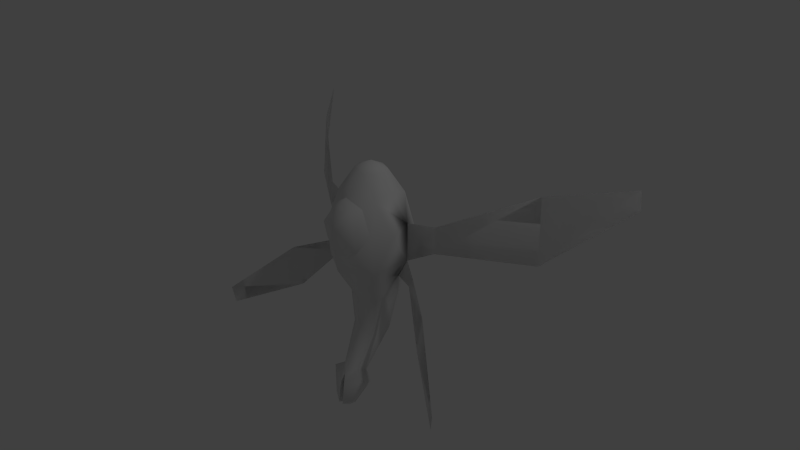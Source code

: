 # Source: nibbler.blend  (saved by Blender 2.76.2; exported with 4.5.12 LTS)
import bpy
from mathutils import Matrix  # noqa: F401  (used for matrix-valued properties, if any)

bpy.ops.wm.read_factory_settings(use_empty=True)
scene = bpy.context.scene
scene.name = 'Scene'

# ---- collections
col_collection_1 = bpy.data.collections.new('Collection 1'); scene.collection.children.link(col_collection_1)

# ---- materials (node trees are filled in below, after node groups)
mat_material = bpy.data.materials.new('Material')
mat_material.alpha_threshold = 0.0
mat_material.use_transparent_shadow = False
mat_material.roughness = 0.5
mat_material.line_color = (0.0, 0.0, 0.0, 1.0)

# ---- material node trees

# ---- world
world_world = bpy.data.worlds.new('World'); scene.world = world_world
world_world.color = (0.05088, 0.05088, 0.05088)
world_world.use_sun_shadow = False
world_world.sun_shadow_jitter_overblur = 0.0
world_world.cycles.sampling_method = 'MANUAL'
world_world.cycles.sample_map_resolution = 256

# ---- cameras
cam_camera = bpy.data.cameras.new('Camera')
cam_camera.clip_end = 100.0
cam_camera.lens = 35.0
cam_camera.sensor_width = 32.0
cam_camera.sensor_height = 18.0
cam_camera.ortho_scale = 7.314
cam_camera.dof.focus_distance = 0.0
cam_camera.dof.aperture_fstop = 128.0

# ---- lights
light_lamp = bpy.data.lights.new('Lamp', 'POINT')
light_lamp.transmission_factor = 0.0
light_lamp.cutoff_distance = 30.0
light_lamp.energy = 100.0
light_lamp.shadow_buffer_clip_start = 1.001
light_lamp.shadow_soft_size = 0.1
light_lamp.shadow_maximum_resolution = 0.006
light_lamp.use_absolute_resolution = True
light_lamp.cycles.use_multiple_importance_sampling = False

# ---- meshes
me_cube = bpy.data.meshes.new('Cube')
me_cube.from_pydata([(0.2569, -0.34, -1.687), (0.009066, -0.3478, -1.825), (0.1919, -0.1967, -0.9918), (0.1919, 0.07035, -1.049), (0.2893, -0.5536, 0.5673), (1.788e-07, -0.5199, 0.8641), (0.3361, -0.246, 0.9146), (0.3361, 0.246, 0.9146), (1.788e-07, -0.6644, 0.3291), (0.1612, -0.4742, 0.7836), (0.1906, -0.5837, 0.3981), (0.2224, -0.3562, 0.8225), (0.263, -0.5072, 0.2908), (0.3991, -0.3974, 0.5242), (0.2575, -0.1824, -0.5115), (0.4226, -0.364, -0.011), (0.5428, -0.1509, 0.489), (0.2575, 0.1863, -0.5126), (0.4226, 0.1941, -0.011), (0.5428, 0.2192, 0.489), (-5.96e-08, 0.1575, -1.067), (0.0, -0.2831, -0.9715), (-1.192e-07, 0.3279, 0.9915), (1.192e-07, -0.3752, 0.9915), (-1.788e-07, 0.4017, 0.622), (-1.192e-07, 0.4501, 0.004075), (0.0, 0.3082, -0.5129), (5.96e-08, -0.3005, -0.5099), (1.788e-07, -0.6004, -0.011), (1.788e-07, -0.656, 0.622), (1.788e-07, -0.6186, 0.1956), (1.192e-07, -0.4192, 0.9336), (0.1219, -0.4507, -1.51), (0.1219, -0.2896, -1.587), (-5.96e-08, -0.2971, -1.716), (0.0, -0.5628, -1.589), (0.0349, -0.6125, -1.693), (0.2725, -0.5005, -1.607), (0.04575, -0.5333, -2.08), (0.1677, -0.5419, -1.971), (0.03408, -0.655, -2.019), (0.1632, -0.5893, -1.948), (0.1916, -0.481, -0.03262), (1.192e-07, -0.4596, -0.2453), (0.1343, -0.5502, 0.1441), (0.1044, -0.4283, -0.2149), (0.0, -8.941e-08, 1.307), (0.6019, 0.03414, 0.644), (0.3361, 4.47e-08, 0.9771), (0.4647, 8.941e-08, -0.1291), (5.96e-08, -0.1876, 1.212), (0.1681, -0.123, 1.212), (-5.96e-08, 0.1876, 1.212), (0.1681, 0.123, 1.212), (0.2131, -2.235e-08, 1.212), (0.6143, 0.01184, 0.1391), (0.9598, 0.1446, 0.6711), (0.9758, 0.1172, 0.331), (1.95, 0.8672, 1.164), (2.002, 0.8179, 0.2911), (2.74, 1.669, 1.245), (2.778, 1.647, 1.001), (0.6601, -0.006407, -0.2064), (0.7451, -0.02418, -0.0477), (1.127, -0.3281, -0.775), (1.25, -0.358, -0.2385), (1.953, -0.9166, -1.169), (1.998, -0.9408, -0.9455), (-1.788e-07, 0.4107, 0.3358), (-5.96e-08, 0.3508, -0.338), (0.3265, 0.2478, -0.011), (0.1919, 0.2747, -0.2668), (0.2073, 0.2949, 0.2468), (0.1442, 0.3593, 0.1683), (-1.192e-07, 0.4398, 0.2213), (-5.96e-08, 0.3981, -0.2385), (0.1335, 0.3451, -0.1889), (0.2271, 0.3265, -0.011), (0.6019, 0.03414, 0.644), (0.4647, 8.941e-08, -0.1291), (0.6143, 0.01184, 0.1391), (0.9598, 0.1446, 0.6711), (0.9758, 0.1172, 0.331), (1.95, 0.8672, 1.164), (2.002, 0.8179, 0.2911), (2.74, 1.669, 1.245), (2.778, 1.647, 1.001), (0.6601, -0.006407, -0.2064), (0.7451, -0.02418, -0.0477), (1.127, -0.3281, -0.775), (1.25, -0.358, -0.2385), (1.953, -0.9166, -1.169), (1.998, -0.9408, -0.9455)], [], [(2, 32, 33, 3), (48, 7, 53, 54), (8, 10, 29), (11, 6, 23, 31), (47, 19, 7), (26, 17, 3, 20), (22, 7, 19, 24), (19, 18, 70, 72), (70, 18, 17, 71), (2, 3, 17, 14), (14, 17, 49), (49, 18, 55), (21, 2, 14, 27), (43, 45, 28), (30, 28, 44), (37, 36, 40, 41), (12, 13, 4, 10), (13, 16, 6, 11), (30, 12, 10, 8), (4, 13, 11, 9), (32, 35, 36, 37), (5, 29, 9), (15, 16, 13, 12), (1, 0, 39, 38), (38, 39, 41, 40), (29, 4, 9), (10, 4, 29), (36, 1, 38, 40), (34, 33, 0, 1), (31, 5, 9, 11), (33, 32, 37, 0), (21, 35, 32, 2), (3, 33, 34, 20), (35, 34, 1, 36), (0, 37, 41, 39), (27, 14, 45, 43), (44, 12, 30), (42, 15, 12, 44), (45, 42, 28), (28, 42, 44), (14, 15, 42, 45), (47, 48, 6), (16, 15, 55), (48, 54, 51, 6), (15, 14, 49), (17, 18, 49), (48, 47, 7), (16, 47, 6), (50, 23, 6, 51), (46, 50, 51), (53, 52, 46), (54, 53, 46), (54, 46, 51), (7, 22, 52, 53), (19, 47, 55), (16, 55, 47), (18, 19, 55), (15, 49, 55), (55, 47, 56, 57), (57, 56, 58, 59), (59, 58, 60, 61), (49, 55, 63, 62), (62, 63, 65, 64), (64, 65, 67, 66), (72, 70, 77, 73), (77, 70, 71, 76), (68, 72, 73, 74), (24, 19, 72, 68), (69, 75, 76, 71), (71, 17, 26, 69), (73, 77, 25), (75, 25, 76), (25, 77, 76), (74, 73, 25), (80, 82, 81, 78), (82, 84, 83, 81), (84, 86, 85, 83), (79, 87, 88, 80), (87, 89, 90, 88), (89, 91, 92, 90)])
me_cube.polygons.foreach_set('use_smooth', [True] * 80)
_k = set([(1, 34), (1, 36), (1, 38), (11, 13), (11, 31), (12, 13), (12, 30), (30, 44), (34, 35), (35, 36), (36, 40), (38, 40), (42, 44), (42, 45), (43, 45), (68, 72), (69, 71), (70, 71), (70, 72)])
me_cube.attributes.new('sharp_edge', 'BOOLEAN', 'EDGE').data.foreach_set('value', [ (min(e.vertices), max(e.vertices)) in _k for e in me_cube.edges])
_ca = me_cube.color_attributes.new('Col', 'BYTE_COLOR', 'CORNER')
_ca.data.foreach_set('color', [0.06125, 0.5711, 0.02217, 1.0, 0.06125, 0.5711, 0.02217, 1.0, 0.06125, 0.5711, 0.02217, 1.0, 0.06125, 0.5711, 0.02217, 1.0, 0.06125, 0.5711, 0.02217, 1.0, 0.06125, 0.5711, 0.02217, 1.0, 0.06125, 0.5711, 0.02217, 1.0, 0.06125, 0.5711, 0.02217, 1.0, 0.006995, 0.007499, 0.1329, 1.0, 0.006995, 0.007499, 0.1329, 1.0, 0.006995, 0.007499, 0.1329, 1.0, 0.06125, 0.5711, 0.02217, 1.0, 0.06125, 0.5711, 0.02217, 1.0, 0.06125, 0.5711, 0.02217, 1.0, 0.06125, 0.5711, 0.02217, 1.0, 0.06125, 0.5711, 0.02217, 1.0, 0.06125, 0.5711, 0.02217, 1.0, 0.06125, 0.5711, 0.02217, 1.0, 0.06125, 0.5711, 0.02217, 1.0, 0.06125, 0.5711, 0.02217, 1.0, 0.06125, 0.5711, 0.02217, 1.0, 0.06125, 0.5711, 0.02217, 1.0, 0.06125, 0.5711, 0.02217, 1.0, 0.06125, 0.5711, 0.02217, 1.0, 0.06125, 0.5711, 0.02217, 1.0, 0.06125, 0.5711, 0.02217, 1.0, 0.06125, 0.5711, 0.02217, 1.0, 0.06125, 0.5711, 0.02217, 1.0, 0.06125, 0.5711, 0.02217, 1.0, 0.06125, 0.5711, 0.02217, 1.0, 0.06125, 0.5711, 0.02217, 1.0, 0.06125, 0.5711, 0.02217, 1.0, 0.06125, 0.5711, 0.02217, 1.0, 0.06125, 0.5711, 0.02217, 1.0, 0.06125, 0.5711, 0.02217, 1.0, 0.06125, 0.5711, 0.02217, 1.0, 0.06125, 0.5711, 0.02217, 1.0, 0.06125, 0.5711, 0.02217, 1.0, 0.06125, 0.5711, 0.02217, 1.0, 0.06125, 0.5711, 0.02217, 1.0, 0.06125, 0.5711, 0.02217, 1.0, 0.06125, 0.5711, 0.02217, 1.0, 0.06125, 0.5711, 0.02217, 1.0, 0.06125, 0.5711, 0.02217, 1.0, 0.06125, 0.5711, 0.02217, 1.0, 0.06125, 0.5711, 0.02217, 1.0, 0.06125, 0.5711, 0.02217, 1.0, 0.06125, 0.5711, 0.02217, 1.0, 0.006995, 0.007499, 0.1329, 1.0, 0.006995, 0.007499, 0.1329, 1.0, 0.006995, 0.007499, 0.1329, 1.0, 0.006995, 0.007499, 0.1329, 1.0, 0.006995, 0.007499, 0.1329, 1.0, 0.006995, 0.007499, 0.1329, 1.0, 0.162, 0.4508, 0.2122, 1.0, 0.162, 0.4508, 0.2122, 1.0, 0.162, 0.4508, 0.2122, 1.0, 0.162, 0.4508, 0.2122, 1.0, 0.006995, 0.007499, 0.1329, 1.0, 0.006995, 0.007499, 0.1329, 1.0, 0.006995, 0.007499, 0.1329, 1.0, 0.006995, 0.007499, 0.1329, 1.0, 0.06125, 0.5711, 0.02217, 1.0, 0.06125, 0.5711, 0.02217, 1.0, 0.06125, 0.5711, 0.02217, 1.0, 0.06125, 0.5711, 0.02217, 1.0, 0.006995, 0.007499, 0.1329, 1.0, 0.006995, 0.007499, 0.1329, 1.0, 0.006995, 0.007499, 0.1329, 1.0, 0.006995, 0.007499, 0.1329, 1.0, 0.006995, 0.007499, 0.1329, 1.0, 0.006995, 0.007499, 0.1329, 1.0, 0.006995, 0.007499, 0.1329, 1.0, 0.006995, 0.007499, 0.1329, 1.0, 0.162, 0.4508, 0.2122, 1.0, 0.162, 0.4508, 0.2122, 1.0, 0.162, 0.4508, 0.2122, 1.0, 0.162, 0.4508, 0.2122, 1.0, 0.006995, 0.007499, 0.1329, 1.0, 0.006995, 0.007499, 0.1329, 1.0, 0.006995, 0.007499, 0.1329, 1.0, 0.06125, 0.5711, 0.02217, 1.0, 0.06125, 0.5711, 0.02217, 1.0, 0.06125, 0.5711, 0.02217, 1.0, 0.06125, 0.5711, 0.02217, 1.0, 0.162, 0.4508, 0.2122, 1.0, 0.162, 0.4508, 0.2122, 1.0, 0.162, 0.4508, 0.2122, 1.0, 0.162, 0.4508, 0.2122, 1.0, 0.162, 0.4508, 0.2122, 1.0, 0.162, 0.4508, 0.2122, 1.0, 0.162, 0.4508, 0.2122, 1.0, 0.162, 0.4508, 0.2122, 1.0, 0.006995, 0.007499, 0.1329, 1.0, 0.006995, 0.007499, 0.1329, 1.0, 0.006995, 0.007499, 0.1329, 1.0, 0.006995, 0.007499, 0.1329, 1.0, 0.006995, 0.007499, 0.1329, 1.0, 0.006995, 0.007499, 0.1329, 1.0, 0.162, 0.4508, 0.2122, 1.0, 0.162, 0.4508, 0.2122, 1.0, 0.162, 0.4508, 0.2122, 1.0, 0.162, 0.4508, 0.2122, 1.0, 0.162, 0.4508, 0.2122, 1.0, 0.162, 0.4508, 0.2122, 1.0, 0.162, 0.4508, 0.2122, 1.0, 0.162, 0.4508, 0.2122, 1.0, 0.006995, 0.007499, 0.1329, 1.0, 0.006995, 0.007499, 0.1329, 1.0, 0.006995, 0.007499, 0.1329, 1.0, 0.006995, 0.007499, 0.1329, 1.0, 0.162, 0.4508, 0.2122, 1.0, 0.162, 0.4508, 0.2122, 1.0, 0.162, 0.4508, 0.2122, 1.0, 0.162, 0.4508, 0.2122, 1.0, 0.06125, 0.5711, 0.02217, 1.0, 0.06125, 0.5711, 0.02217, 1.0, 0.06125, 0.5711, 0.02217, 1.0, 0.06125, 0.5711, 0.02217, 1.0, 0.06125, 0.5711, 0.02217, 1.0, 0.06125, 0.5711, 0.02217, 1.0, 0.06125, 0.5711, 0.02217, 1.0, 0.06125, 0.5711, 0.02217, 1.0, 0.162, 0.4508, 0.2122, 1.0, 0.162, 0.4508, 0.2122, 1.0, 0.162, 0.4508, 0.2122, 1.0, 0.162, 0.4508, 0.2122, 1.0, 0.162, 0.4508, 0.2122, 1.0, 0.162, 0.4508, 0.2122, 1.0, 0.162, 0.4508, 0.2122, 1.0, 0.162, 0.4508, 0.2122, 1.0, 0.06125, 0.5711, 0.02217, 1.0, 0.06125, 0.5711, 0.02217, 1.0, 0.06125, 0.5711, 0.02217, 1.0, 0.06125, 0.5711, 0.02217, 1.0, 0.06125, 0.5711, 0.02217, 1.0, 0.06125, 0.5711, 0.02217, 1.0, 0.06125, 0.5711, 0.02217, 1.0, 0.06125, 0.5711, 0.02217, 1.0, 0.06125, 0.5711, 0.02217, 1.0, 0.06125, 0.5711, 0.02217, 1.0, 0.06125, 0.5711, 0.02217, 1.0, 0.006995, 0.007499, 0.1329, 1.0, 0.006995, 0.007499, 0.1329, 1.0, 0.006995, 0.007499, 0.1329, 1.0, 0.006995, 0.007499, 0.1329, 1.0, 0.006995, 0.007499, 0.1329, 1.0, 0.006995, 0.007499, 0.1329, 1.0, 0.06125, 0.5711, 0.02217, 1.0, 0.06125, 0.5711, 0.02217, 1.0, 0.06125, 0.5711, 0.02217, 1.0, 0.06125, 0.5711, 0.02217, 1.0, 0.06125, 0.5711, 0.02217, 1.0, 0.06125, 0.5711, 0.02217, 1.0, 0.06125, 0.5711, 0.02217, 1.0, 0.06125, 0.5711, 0.02217, 1.0, 0.06125, 0.5711, 0.02217, 1.0, 0.06125, 0.5711, 0.02217, 1.0, 0.06125, 0.5711, 0.02217, 1.0, 0.06125, 0.5711, 0.02217, 1.0, 0.06125, 0.5711, 0.02217, 1.0, 0.06125, 0.5711, 0.02217, 1.0, 0.06125, 0.5711, 0.02217, 1.0, 0.06125, 0.5711, 0.02217, 1.0, 0.06125, 0.5711, 0.02217, 1.0, 0.06125, 0.5711, 0.02217, 1.0, 0.06125, 0.5711, 0.02217, 1.0, 0.06125, 0.5711, 0.02217, 1.0, 0.06125, 0.5711, 0.02217, 1.0, 0.06125, 0.5711, 0.02217, 1.0, 0.06125, 0.5711, 0.02217, 1.0, 0.06125, 0.5711, 0.02217, 1.0, 0.06125, 0.5711, 0.02217, 1.0, 0.06125, 0.5711, 0.02217, 1.0, 0.06125, 0.5711, 0.02217, 1.0, 0.06125, 0.5711, 0.02217, 1.0, 0.06125, 0.5711, 0.02217, 1.0, 0.06125, 0.5711, 0.02217, 1.0, 0.06125, 0.5711, 0.02217, 1.0, 0.06125, 0.5711, 0.02217, 1.0, 0.06125, 0.5711, 0.02217, 1.0, 0.06125, 0.5711, 0.02217, 1.0, 0.06125, 0.5711, 0.02217, 1.0, 0.06125, 0.5711, 0.02217, 1.0, 0.06125, 0.5711, 0.02217, 1.0, 0.06125, 0.5711, 0.02217, 1.0, 0.06125, 0.5711, 0.02217, 1.0, 0.06125, 0.5711, 0.02217, 1.0, 0.06125, 0.5711, 0.02217, 1.0, 0.06125, 0.5711, 0.02217, 1.0, 0.06125, 0.5711, 0.02217, 1.0, 0.06125, 0.5711, 0.02217, 1.0, 0.06125, 0.5711, 0.02217, 1.0, 0.06125, 0.5711, 0.02217, 1.0, 0.06125, 0.5711, 0.02217, 1.0, 0.06125, 0.5711, 0.02217, 1.0, 0.06125, 0.5711, 0.02217, 1.0, 0.06125, 0.5711, 0.02217, 1.0, 0.06125, 0.5711, 0.02217, 1.0, 0.06125, 0.5711, 0.02217, 1.0, 0.06125, 0.5711, 0.02217, 1.0, 0.06125, 0.5711, 0.02217, 1.0, 0.06125, 0.5711, 0.02217, 1.0, 0.06125, 0.5711, 0.02217, 1.0, 0.06125, 0.5711, 0.02217, 1.0, 0.06125, 0.5711, 0.02217, 1.0, 0.4397, 1.0, 0.0999, 1.0, 0.4397, 1.0, 0.0999, 1.0, 0.4397, 1.0, 0.0999, 1.0, 0.4397, 1.0, 0.0999, 1.0, 0.4397, 1.0, 0.0999, 1.0, 0.4397, 1.0, 0.0999, 1.0, 0.4397, 1.0, 0.0999, 1.0, 0.4397, 1.0, 0.0999, 1.0, 0.4397, 1.0, 0.0999, 1.0, 0.4397, 1.0, 0.0999, 1.0, 0.4397, 1.0, 0.0999, 1.0, 0.4397, 1.0, 0.0999, 1.0, 0.4397, 1.0, 0.0999, 1.0, 0.4397, 1.0, 0.0999, 1.0, 0.4397, 1.0, 0.0999, 1.0, 0.4397, 1.0, 0.0999, 1.0, 0.4397, 1.0, 0.0999, 1.0, 0.4397, 1.0, 0.0999, 1.0, 0.4397, 1.0, 0.0999, 1.0, 0.4397, 1.0, 0.0999, 1.0, 0.4397, 1.0, 0.0999, 1.0, 0.4397, 1.0, 0.0999, 1.0, 0.4397, 1.0, 0.0999, 1.0, 0.4397, 1.0, 0.0999, 1.0, 0.006995, 0.007499, 0.1329, 1.0, 0.006995, 0.007499, 0.1329, 1.0, 0.006995, 0.007499, 0.1329, 1.0, 0.006995, 0.007499, 0.1329, 1.0, 0.006995, 0.007499, 0.1329, 1.0, 0.006995, 0.007499, 0.1329, 1.0, 0.006995, 0.007499, 0.1329, 1.0, 0.006995, 0.007499, 0.1329, 1.0, 0.006995, 0.007499, 0.1329, 1.0, 0.006995, 0.007499, 0.1329, 1.0, 0.006995, 0.007499, 0.1329, 1.0, 0.006995, 0.007499, 0.1329, 1.0, 0.06125, 0.5711, 0.02217, 1.0, 0.06125, 0.5711, 0.02217, 1.0, 0.06125, 0.5711, 0.02217, 1.0, 0.06125, 0.5711, 0.02217, 1.0, 0.006995, 0.007499, 0.1329, 1.0, 0.006995, 0.007499, 0.1329, 1.0, 0.006995, 0.007499, 0.1329, 1.0, 0.006995, 0.007499, 0.1329, 1.0, 0.06125, 0.5711, 0.02217, 1.0, 0.06125, 0.5711, 0.02217, 1.0, 0.06125, 0.5711, 0.02217, 1.0, 0.06125, 0.5711, 0.02217, 1.0, 0.006995, 0.007499, 0.1329, 1.0, 0.006995, 0.007499, 0.1329, 1.0, 0.006995, 0.007499, 0.1329, 1.0, 0.006995, 0.007499, 0.1329, 1.0, 0.006995, 0.007499, 0.1329, 1.0, 0.006995, 0.007499, 0.1329, 1.0, 0.006995, 0.007499, 0.1329, 1.0, 0.006995, 0.007499, 0.1329, 1.0, 0.006995, 0.007499, 0.1329, 1.0, 0.006995, 0.007499, 0.1329, 1.0, 0.006995, 0.007499, 0.1329, 1.0, 0.006995, 0.007499, 0.1329, 1.0, 0.4397, 1.0, 0.0999, 1.0, 0.4397, 1.0, 0.0999, 1.0, 0.4397, 1.0, 0.0999, 1.0, 0.4397, 1.0, 0.0999, 1.0, 0.4397, 1.0, 0.0999, 1.0, 0.4397, 1.0, 0.0999, 1.0, 0.4397, 1.0, 0.0999, 1.0, 0.4397, 1.0, 0.0999, 1.0, 0.4397, 1.0, 0.0999, 1.0, 0.4397, 1.0, 0.0999, 1.0, 0.4397, 1.0, 0.0999, 1.0, 0.4397, 1.0, 0.0999, 1.0, 0.4397, 1.0, 0.0999, 1.0, 0.4397, 1.0, 0.0999, 1.0, 0.4397, 1.0, 0.0999, 1.0, 0.4397, 1.0, 0.0999, 1.0, 0.4397, 1.0, 0.0999, 1.0, 0.4397, 1.0, 0.0999, 1.0, 0.4397, 1.0, 0.0999, 1.0, 0.4397, 1.0, 0.0999, 1.0, 0.4397, 1.0, 0.0999, 1.0, 0.4397, 1.0, 0.0999, 1.0, 0.4397, 1.0, 0.0999, 1.0, 0.4397, 1.0, 0.0999, 1.0])
me_cube.materials.append(mat_material)
me_cube.use_remesh_preserve_volume = False
me_cube.use_remesh_preserve_attributes = False
me_cube.use_mirror_vertex_groups = False
me_cube.use_paint_bone_selection = False
me_cube.use_paint_mask = True
me_cube.update()

# ---- objects
ob_cube = bpy.data.objects.new('Cube', me_cube)
ob_lamp = bpy.data.objects.new('Lamp', light_lamp)
ob_camera = bpy.data.objects.new('Camera', cam_camera)

# ---- transforms, parenting, visibility, modifiers, constraints
ob_cube.location = (0.0, 0.0, 0.0)
ob_cube.lock_rotations_4d = False
ob_cube.empty_display_type = 'ARROWS'
ob_cube.lineart.crease_threshold = 0.0
_m = ob_cube.modifiers.new('Mirror', 'MIRROR')
_m = ob_cube.modifiers.new('EdgeSplit', 'EDGE_SPLIT')
_m.use_edge_angle = False
ob_lamp.location = (4.076, 1.005, 5.904)
ob_lamp.rotation_euler = (0.6503, 0.05522, 1.866)
ob_lamp.lock_rotations_4d = False
ob_lamp.empty_display_type = 'ARROWS'
ob_lamp.color = (0.0, 0.0, 0.0, 0.0)
ob_lamp.lineart.crease_threshold = 0.0
ob_camera.location = (7.481, -6.508, 5.344)
ob_camera.rotation_euler = (1.109, 0.01082, 0.8149)
ob_camera.lock_rotations_4d = False
ob_camera.empty_display_type = 'ARROWS'
ob_camera.color = (0.0, 0.0, 0.0, 0.0)
ob_camera.display_type = 'WIRE'
ob_camera.lineart.crease_threshold = 0.0

# ---- collection membership
col_collection_1.objects.link(ob_cube)
col_collection_1.objects.link(ob_lamp)
col_collection_1.objects.link(ob_camera)

# ---- scene / render settings (as saved in the file)
scene.camera = ob_camera
scene.frame_start = 1; scene.frame_end = 6; scene.frame_set(3)
scene.render.engine = 'BLENDER_EEVEE_NEXT'
scene.render.resolution_percentage = 50
scene.render.fps = 25
scene.render.dither_intensity = 0.0
scene.cycles.use_denoising = False
scene.cycles.samples = 10
scene.cycles.sampling_pattern = 'TABULATED_SOBOL'
scene.cycles.light_sampling_threshold = 0.0
scene.cycles.use_adaptive_sampling = False
scene.cycles.use_light_tree = False
scene.cycles.blur_glossy = 0.0
scene.cycles.pixel_filter_type = 'GAUSSIAN'
scene.cycles.sample_clamp_indirect = 0.0
scene.view_settings.view_transform = 'Standard'
bpy.context.view_layer.update()
